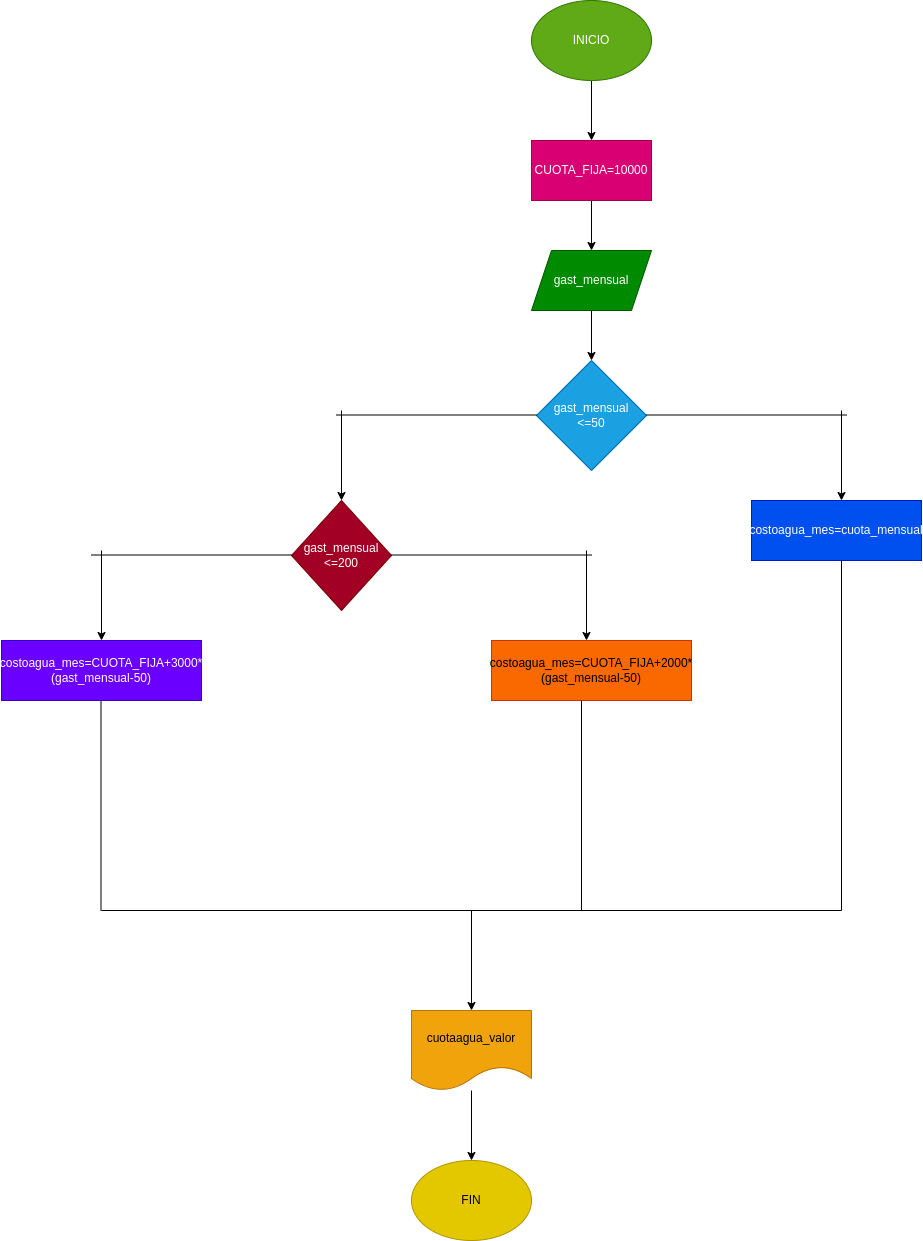

The diagram above was exported from draw.io. Its source (the exported page's mxGraphModel, read from the mxfile embedded in the PNG):
<mxGraphModel dx="877" dy="401" grid="1" gridSize="10" guides="1" tooltips="1" connect="1" arrows="1" fold="1" page="1" pageScale="1" pageWidth="827" pageHeight="1169" math="0" shadow="0">
  <root>
    <mxCell id="0" />
    <mxCell id="1" parent="0" />
    <mxCell id="2" value="" style="edgeStyle=none;html=1;" edge="1" parent="1" source="3" target="6">
      <mxGeometry relative="1" as="geometry" />
    </mxCell>
    <mxCell id="3" value="INICIO" style="ellipse;whiteSpace=wrap;html=1;fillColor=#60a917;fontColor=#ffffff;strokeColor=#2D7600;" vertex="1" parent="1">
      <mxGeometry x="600" y="120" width="120" height="80" as="geometry" />
    </mxCell>
    <mxCell id="4" style="edgeStyle=none;html=1;" edge="1" parent="1" source="6">
      <mxGeometry relative="1" as="geometry">
        <mxPoint x="670" y="300" as="targetPoint" />
      </mxGeometry>
    </mxCell>
    <mxCell id="5" value="" style="edgeStyle=none;html=1;" edge="1" parent="1" source="6" target="8">
      <mxGeometry relative="1" as="geometry" />
    </mxCell>
    <mxCell id="6" value="CUOTA_FIJA=10000" style="rounded=0;whiteSpace=wrap;html=1;fillColor=#d80073;fontColor=#ffffff;strokeColor=#A50040;" vertex="1" parent="1">
      <mxGeometry x="600" y="260" width="120" height="60" as="geometry" />
    </mxCell>
    <mxCell id="7" value="" style="edgeStyle=none;html=1;" edge="1" parent="1" source="8" target="9">
      <mxGeometry relative="1" as="geometry" />
    </mxCell>
    <mxCell id="8" value="gast_mensual" style="shape=parallelogram;perimeter=parallelogramPerimeter;whiteSpace=wrap;html=1;fixedSize=1;fillColor=#008a00;fontColor=#ffffff;strokeColor=#005700;" vertex="1" parent="1">
      <mxGeometry x="600" y="370" width="120" height="60" as="geometry" />
    </mxCell>
    <mxCell id="9" value="gast_mensual&lt;br&gt;&amp;lt;=50" style="rhombus;whiteSpace=wrap;html=1;fillColor=#1ba1e2;fontColor=#ffffff;strokeColor=#006EAF;" vertex="1" parent="1">
      <mxGeometry x="605" y="480" width="110" height="110" as="geometry" />
    </mxCell>
    <mxCell id="10" value="costoagua_mes=cuota_mensual" style="rounded=0;whiteSpace=wrap;html=1;fillColor=#0050ef;fontColor=#ffffff;strokeColor=#001DBC;" vertex="1" parent="1">
      <mxGeometry x="820" y="620" width="170" height="60" as="geometry" />
    </mxCell>
    <mxCell id="11" value="" style="endArrow=none;html=1;" edge="1" parent="1">
      <mxGeometry width="50" height="50" relative="1" as="geometry">
        <mxPoint x="715" y="534.5" as="sourcePoint" />
        <mxPoint x="915" y="534.5" as="targetPoint" />
      </mxGeometry>
    </mxCell>
    <mxCell id="12" value="" style="endArrow=classic;html=1;" edge="1" parent="1">
      <mxGeometry width="50" height="50" relative="1" as="geometry">
        <mxPoint x="910" y="530" as="sourcePoint" />
        <mxPoint x="910" y="620" as="targetPoint" />
      </mxGeometry>
    </mxCell>
    <mxCell id="13" value="" style="endArrow=none;html=1;" edge="1" parent="1">
      <mxGeometry width="50" height="50" relative="1" as="geometry">
        <mxPoint x="405" y="534.5" as="sourcePoint" />
        <mxPoint x="605" y="534.5" as="targetPoint" />
      </mxGeometry>
    </mxCell>
    <mxCell id="14" value="" style="endArrow=classic;html=1;" edge="1" parent="1">
      <mxGeometry width="50" height="50" relative="1" as="geometry">
        <mxPoint x="410" y="530" as="sourcePoint" />
        <mxPoint x="410" y="620" as="targetPoint" />
      </mxGeometry>
    </mxCell>
    <mxCell id="15" value="gast_mensual&lt;br&gt;&amp;lt;=200" style="rhombus;whiteSpace=wrap;html=1;fillColor=#a20025;fontColor=#ffffff;strokeColor=#6F0000;" vertex="1" parent="1">
      <mxGeometry x="360" y="620" width="100" height="110" as="geometry" />
    </mxCell>
    <mxCell id="16" value="" style="endArrow=none;html=1;" edge="1" parent="1">
      <mxGeometry width="50" height="50" relative="1" as="geometry">
        <mxPoint x="460" y="674.5" as="sourcePoint" />
        <mxPoint x="660" y="674.5" as="targetPoint" />
      </mxGeometry>
    </mxCell>
    <mxCell id="17" value="" style="endArrow=classic;html=1;" edge="1" parent="1">
      <mxGeometry width="50" height="50" relative="1" as="geometry">
        <mxPoint x="655" y="670" as="sourcePoint" />
        <mxPoint x="655" y="760" as="targetPoint" />
      </mxGeometry>
    </mxCell>
    <mxCell id="18" value="costoagua_mes=CUOTA_FIJA+2000*(gast_mensual-50)" style="rounded=0;whiteSpace=wrap;html=1;fillColor=#fa6800;fontColor=#000000;strokeColor=#C73500;" vertex="1" parent="1">
      <mxGeometry x="560" y="760" width="200" height="60" as="geometry" />
    </mxCell>
    <mxCell id="19" value="" style="endArrow=none;html=1;" edge="1" parent="1">
      <mxGeometry width="50" height="50" relative="1" as="geometry">
        <mxPoint x="160" y="674.5" as="sourcePoint" />
        <mxPoint x="360" y="674.5" as="targetPoint" />
      </mxGeometry>
    </mxCell>
    <mxCell id="20" value="" style="endArrow=classic;html=1;" edge="1" parent="1">
      <mxGeometry width="50" height="50" relative="1" as="geometry">
        <mxPoint x="170" y="670" as="sourcePoint" />
        <mxPoint x="170" y="760" as="targetPoint" />
      </mxGeometry>
    </mxCell>
    <mxCell id="21" value="costoagua_mes=CUOTA_FIJA+3000*(gast_mensual-50)" style="rounded=0;whiteSpace=wrap;html=1;fillColor=#6a00ff;fontColor=#ffffff;strokeColor=#3700CC;" vertex="1" parent="1">
      <mxGeometry x="70" y="760" width="200" height="60" as="geometry" />
    </mxCell>
    <mxCell id="22" value="" style="endArrow=none;html=1;" edge="1" parent="1">
      <mxGeometry width="50" height="50" relative="1" as="geometry">
        <mxPoint x="169.5" y="1030" as="sourcePoint" />
        <mxPoint x="169.5" y="820" as="targetPoint" />
      </mxGeometry>
    </mxCell>
    <mxCell id="23" value="" style="endArrow=none;html=1;" edge="1" parent="1">
      <mxGeometry width="50" height="50" relative="1" as="geometry">
        <mxPoint x="650" y="1030" as="sourcePoint" />
        <mxPoint x="650" y="820" as="targetPoint" />
      </mxGeometry>
    </mxCell>
    <mxCell id="24" value="" style="endArrow=none;html=1;" edge="1" parent="1">
      <mxGeometry width="50" height="50" relative="1" as="geometry">
        <mxPoint x="910" y="1030" as="sourcePoint" />
        <mxPoint x="910" y="680" as="targetPoint" />
      </mxGeometry>
    </mxCell>
    <mxCell id="25" value="" style="endArrow=none;html=1;" edge="1" parent="1">
      <mxGeometry width="50" height="50" relative="1" as="geometry">
        <mxPoint x="170" y="1030" as="sourcePoint" />
        <mxPoint x="910" y="1030" as="targetPoint" />
      </mxGeometry>
    </mxCell>
    <mxCell id="26" value="" style="endArrow=classic;html=1;" edge="1" parent="1">
      <mxGeometry width="50" height="50" relative="1" as="geometry">
        <mxPoint x="540" y="1030" as="sourcePoint" />
        <mxPoint x="540" y="1130" as="targetPoint" />
      </mxGeometry>
    </mxCell>
    <mxCell id="27" value="" style="edgeStyle=none;html=1;" edge="1" parent="1" source="28" target="29">
      <mxGeometry relative="1" as="geometry" />
    </mxCell>
    <mxCell id="28" value="cuotaagua_valor" style="shape=document;whiteSpace=wrap;html=1;boundedLbl=1;fillColor=#f0a30a;fontColor=#000000;strokeColor=#BD7000;" vertex="1" parent="1">
      <mxGeometry x="480" y="1130" width="120" height="80" as="geometry" />
    </mxCell>
    <mxCell id="29" value="FIN" style="ellipse;whiteSpace=wrap;html=1;fillColor=#e3c800;fontColor=#000000;strokeColor=#B09500;" vertex="1" parent="1">
      <mxGeometry x="480" y="1280" width="120" height="80" as="geometry" />
    </mxCell>
  </root>
</mxGraphModel>